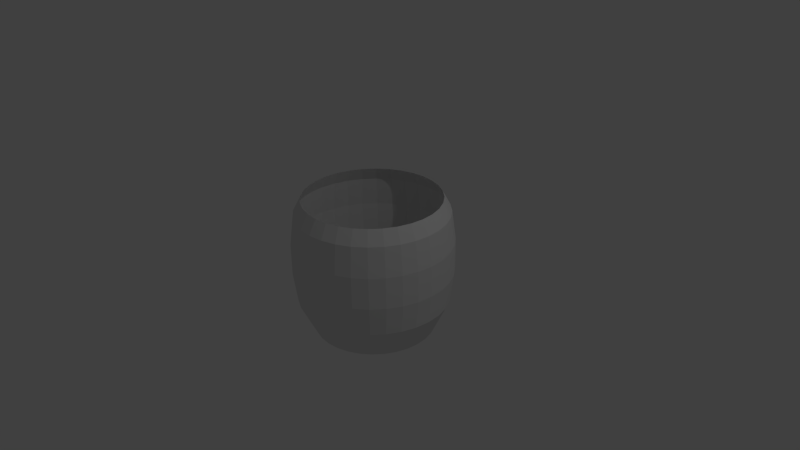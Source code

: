 # Source: coffee-cup.blend  (saved by Blender 2.75.0; exported with 4.5.12 LTS)
import bpy
from mathutils import Matrix  # noqa: F401  (used for matrix-valued properties, if any)

bpy.ops.wm.read_factory_settings(use_empty=True)
scene = bpy.context.scene
scene.name = 'Scene'

# ---- collections
col_collection_1 = bpy.data.collections.new('Collection 1'); scene.collection.children.link(col_collection_1)

# ---- world
world_world = bpy.data.worlds.new('World'); scene.world = world_world
world_world.color = (0.05088, 0.05088, 0.05088)
world_world.use_sun_shadow = False
world_world.sun_shadow_jitter_overblur = 0.0
world_world.cycles.sampling_method = 'MANUAL'
world_world.cycles.sample_map_resolution = 256

# ---- cameras
cam_camera = bpy.data.cameras.new('Camera')
cam_camera.clip_end = 100.0
cam_camera.lens = 35.0
cam_camera.sensor_width = 32.0
cam_camera.sensor_height = 18.0
cam_camera.ortho_scale = 7.314
cam_camera.dof.focus_distance = 0.0

# ---- lights
light_lamp = bpy.data.lights.new('Lamp', 'POINT')
light_lamp.transmission_factor = 0.0
light_lamp.cutoff_distance = 30.0
light_lamp.energy = 100.0
light_lamp.shadow_buffer_clip_start = 1.001
light_lamp.shadow_soft_size = 0.1
light_lamp.shadow_maximum_resolution = 0.006
light_lamp.use_absolute_resolution = True
light_lamp.cycles.use_multiple_importance_sampling = False

# ---- meshes
me_cylinder = bpy.data.meshes.new('Cylinder')
me_cylinder.from_pydata([(2.303e-08, 5.527e-08, -1.0), (0.0, 1.0, -0.5765), (2.303e-08, 0.8, -1.0), (1.187e-08, 0.9, 0.8119), (0.1561, 0.7846, -1.0), (0.1756, 0.8827, 0.8119), (0.3061, 0.7391, -1.0), (0.3444, 0.8315, 0.8119), (0.4445, 0.6652, -1.0), (0.5, 0.7483, 0.8119), (0.5657, 0.5657, -1.0), (0.6364, 0.6364, 0.8119), (0.6652, 0.4445, -1.0), (0.7483, 0.5, 0.8119), (0.7391, 0.3061, -1.0), (0.8315, 0.3444, 0.8119), (0.7846, 0.1561, -1.0), (0.8827, 0.1756, 0.8119), (0.8, 1.157e-07, -1.0), (0.9, 9.645e-08, 0.8119), (0.7846, -0.1561, -1.0), (0.8827, -0.1756, 0.8119), (0.7391, -0.3061, -1.0), (0.8315, -0.3444, 0.8119), (0.6652, -0.4445, -1.0), (0.7483, -0.5, 0.8119), (0.5657, -0.5657, -1.0), (0.6364, -0.6364, 0.8119), (0.4445, -0.6652, -1.0), (0.5, -0.7483, 0.8119), (0.3061, -0.7391, -1.0), (0.3444, -0.8315, 0.8119), (0.1561, -0.7846, -1.0), (0.1756, -0.8827, 0.8119), (-2.376e-07, -0.8, -1.0), (-2.814e-07, -0.9, 0.8119), (-0.1561, -0.7846, -1.0), (-0.1756, -0.8827, 0.8119), (-0.3061, -0.7391, -1.0), (-0.3444, -0.8315, 0.8119), (-0.4445, -0.6652, -1.0), (-0.5, -0.7483, 0.8119), (-0.5657, -0.5657, -1.0), (-0.6364, -0.6364, 0.8119), (-0.6652, -0.4445, -1.0), (-0.7483, -0.5, 0.8119), (-0.7391, -0.3061, -1.0), (-0.8315, -0.3444, 0.8119), (-0.7846, -0.1561, -1.0), (-0.8827, -0.1756, 0.8119), (-0.8, 8.277e-07, -1.0), (-0.9, 8.975e-07, 0.8119), (-0.7846, 0.1561, -1.0), (-0.8827, 0.1756, 0.8119), (-0.7391, 0.3061, -1.0), (-0.8315, 0.3444, 0.8119), (-0.6652, 0.4445, -1.0), (-0.7483, 0.5, 0.8119), (-0.5657, 0.5657, -1.0), (-0.6364, 0.6364, 0.8119), (-0.4445, 0.6652, -1.0), (-0.5, 0.7483, 0.8119), (-0.3061, 0.7391, -1.0), (-0.3444, 0.8315, 0.8119), (-0.1561, 0.7846, -1.0), (-0.1756, 0.8827, 0.8119), (-2.678e-09, 1.05, -0.1865), (-2.678e-09, 1.05, 0.2335), (0.0, 1.0, 0.6235), (0.1951, 0.9808, 0.6235), (0.2048, 1.03, 0.2335), (0.2048, 1.03, -0.1865), (0.1951, 0.9808, -0.5765), (0.3827, 0.9239, 0.6235), (0.4018, 0.9701, 0.2335), (0.4018, 0.9701, -0.1865), (0.3827, 0.9239, -0.5765), (0.5556, 0.8315, 0.6235), (0.5833, 0.873, 0.2335), (0.5833, 0.873, -0.1865), (0.5556, 0.8315, -0.5765), (0.7071, 0.7071, 0.6235), (0.7425, 0.7425, 0.2335), (0.7425, 0.7425, -0.1865), (0.7071, 0.7071, -0.5765), (0.8315, 0.5556, 0.6235), (0.873, 0.5833, 0.2335), (0.873, 0.5833, -0.1865), (0.8315, 0.5556, -0.5765), (0.9239, 0.3827, 0.6235), (0.9701, 0.4018, 0.2335), (0.9701, 0.4018, -0.1865), (0.9239, 0.3827, -0.5765), (0.9808, 0.1951, 0.6235), (1.03, 0.2048, 0.2335), (1.03, 0.2048, -0.1865), (0.9808, 0.1951, -0.5765), (1.0, 7.55e-08, 0.6235), (1.05, 6.335e-08, 0.2335), (1.05, 6.335e-08, -0.1865), (1.0, 7.55e-08, -0.5765), (0.9808, -0.1951, 0.6235), (1.03, -0.2048, 0.2335), (1.03, -0.2048, -0.1865), (0.9808, -0.1951, -0.5765), (0.9239, -0.3827, 0.6235), (0.9701, -0.4018, 0.2335), (0.9701, -0.4018, -0.1865), (0.9239, -0.3827, -0.5765), (0.8315, -0.5556, 0.6235), (0.873, -0.5833, 0.2335), (0.873, -0.5833, -0.1865), (0.8315, -0.5556, -0.5765), (0.7071, -0.7071, 0.6235), (0.7425, -0.7425, 0.2335), (0.7425, -0.7425, -0.1865), (0.7071, -0.7071, -0.5765), (0.5556, -0.8315, 0.6235), (0.5833, -0.873, 0.2335), (0.5833, -0.873, -0.1865), (0.5556, -0.8315, -0.5765), (0.3827, -0.9239, 0.6235), (0.4018, -0.9701, 0.2335), (0.4018, -0.9701, -0.1865), (0.3827, -0.9239, -0.5765), (0.1951, -0.9808, 0.6235), (0.2048, -1.03, 0.2335), (0.2048, -1.03, -0.1865), (0.1951, -0.9808, -0.5765), (-3.258e-07, -1.0, 0.6235), (-3.448e-07, -1.05, 0.2335), (-3.448e-07, -1.05, -0.1865), (-3.258e-07, -1.0, -0.5765), (-0.1951, -0.9808, 0.6235), (-0.2048, -1.03, 0.2335), (-0.2048, -1.03, -0.1865), (-0.1951, -0.9808, -0.5765), (-0.3827, -0.9239, 0.6235), (-0.4018, -0.9701, 0.2335), (-0.4018, -0.9701, -0.1865), (-0.3827, -0.9239, -0.5765), (-0.5556, -0.8315, 0.6235), (-0.5833, -0.873, 0.2335), (-0.5833, -0.873, -0.1865), (-0.5556, -0.8315, -0.5765), (-0.7071, -0.7071, 0.6235), (-0.7425, -0.7425, 0.2335), (-0.7425, -0.7425, -0.1865), (-0.7071, -0.7071, -0.5765), (-0.8315, -0.5556, 0.6235), (-0.873, -0.5833, 0.2335), (-0.873, -0.5833, -0.1865), (-0.8315, -0.5556, -0.5765), (-0.9239, -0.3827, 0.6235), (-0.9701, -0.4018, 0.2335), (-0.9701, -0.4018, -0.1865), (-0.9239, -0.3827, -0.5765), (-0.9808, -0.1951, 0.6235), (-1.03, -0.2048, 0.2335), (-1.03, -0.2048, -0.1865), (-0.9808, -0.1951, -0.5765), (-1.0, 9.656e-07, 0.6235), (-1.05, 9.98e-07, 0.2335), (-1.05, 9.98e-07, -0.1865), (-1.0, 9.656e-07, -0.5765), (-0.9808, 0.1951, 0.6235), (-1.03, 0.2048, 0.2335), (-1.03, 0.2048, -0.1865), (-0.9808, 0.1951, -0.5765), (-0.9239, 0.3827, 0.6235), (-0.9701, 0.4018, 0.2335), (-0.9701, 0.4018, -0.1865), (-0.9239, 0.3827, -0.5765), (-0.8315, 0.5556, 0.6235), (-0.873, 0.5833, 0.2335), (-0.873, 0.5833, -0.1865), (-0.8315, 0.5556, -0.5765), (-0.7071, 0.7071, 0.6235), (-0.7425, 0.7425, 0.2335), (-0.7425, 0.7425, -0.1865), (-0.7071, 0.7071, -0.5765), (-0.5556, 0.8315, 0.6235), (-0.5833, 0.873, 0.2335), (-0.5833, 0.873, -0.1865), (-0.5556, 0.8315, -0.5765), (-0.3827, 0.9239, 0.6235), (-0.4018, 0.9701, 0.2335), (-0.4018, 0.9701, -0.1865), (-0.3827, 0.9239, -0.5765), (-0.1951, 0.9808, 0.6235), (-0.2048, 1.03, 0.2335), (-0.2048, 1.03, -0.1865), (-0.1951, 0.9808, -0.5765)], [], [(0, 2, 4), (163, 162, 166, 167), (68, 3, 5, 69), (0, 4, 6), (164, 163, 167, 168), (69, 5, 7, 73), (0, 6, 8), (50, 164, 168, 52), (73, 7, 9, 77), (0, 8, 10), (166, 165, 169, 170), (77, 9, 11, 81), (0, 10, 12), (167, 166, 170, 171), (81, 11, 13, 85), (0, 12, 14), (168, 167, 171, 172), (85, 13, 15, 89), (0, 14, 16), (52, 168, 172, 54), (89, 15, 17, 93), (0, 16, 18), (170, 169, 173, 174), (93, 17, 19, 97), (0, 18, 20), (171, 170, 174, 175), (97, 19, 21, 101), (0, 20, 22), (172, 171, 175, 176), (101, 21, 23, 105), (0, 22, 24), (54, 172, 176, 56), (105, 23, 25, 109), (0, 24, 26), (174, 173, 177, 178), (109, 25, 27, 113), (0, 26, 28), (175, 174, 178, 179), (113, 27, 29, 117), (0, 28, 30), (176, 175, 179, 180), (117, 29, 31, 121), (0, 30, 32), (56, 176, 180, 58), (121, 31, 33, 125), (0, 32, 34), (178, 177, 181, 182), (125, 33, 35, 129), (0, 34, 36), (179, 178, 182, 183), (129, 35, 37, 133), (0, 36, 38), (180, 179, 183, 184), (133, 37, 39, 137), (0, 38, 40), (58, 180, 184, 60), (137, 39, 41, 141), (0, 40, 42), (182, 181, 185, 186), (141, 41, 43, 145), (0, 42, 44), (183, 182, 186, 187), (145, 43, 45, 149), (0, 44, 46), (184, 183, 187, 188), (149, 45, 47, 153), (0, 46, 48), (60, 184, 188, 62), (153, 47, 49, 157), (0, 48, 50), (186, 185, 189, 190), (157, 49, 51, 161), (0, 50, 52), (187, 186, 190, 191), (161, 51, 53, 165), (0, 52, 54), (188, 187, 191, 192), (165, 53, 55, 169), (0, 54, 56), (62, 188, 192, 64), (169, 55, 57, 173), (0, 56, 58), (190, 189, 68, 67), (173, 57, 59, 177), (0, 58, 60), (191, 190, 67, 66), (177, 59, 61, 181), (0, 60, 62), (192, 191, 66, 1), (181, 61, 63, 185), (0, 62, 64), (64, 192, 1, 2), (185, 63, 65, 189), (0, 64, 2), (162, 161, 165, 166), (189, 65, 3, 68), (48, 160, 164, 50), (160, 159, 163, 164), (159, 158, 162, 163), (158, 157, 161, 162), (46, 156, 160, 48), (156, 155, 159, 160), (155, 154, 158, 159), (154, 153, 157, 158), (44, 152, 156, 46), (152, 151, 155, 156), (151, 150, 154, 155), (150, 149, 153, 154), (42, 148, 152, 44), (148, 147, 151, 152), (147, 146, 150, 151), (146, 145, 149, 150), (40, 144, 148, 42), (144, 143, 147, 148), (143, 142, 146, 147), (142, 141, 145, 146), (38, 140, 144, 40), (140, 139, 143, 144), (139, 138, 142, 143), (138, 137, 141, 142), (36, 136, 140, 38), (136, 135, 139, 140), (135, 134, 138, 139), (134, 133, 137, 138), (34, 132, 136, 36), (132, 131, 135, 136), (131, 130, 134, 135), (130, 129, 133, 134), (32, 128, 132, 34), (128, 127, 131, 132), (127, 126, 130, 131), (126, 125, 129, 130), (30, 124, 128, 32), (124, 123, 127, 128), (123, 122, 126, 127), (122, 121, 125, 126), (28, 120, 124, 30), (120, 119, 123, 124), (119, 118, 122, 123), (118, 117, 121, 122), (26, 116, 120, 28), (116, 115, 119, 120), (115, 114, 118, 119), (114, 113, 117, 118), (24, 112, 116, 26), (112, 111, 115, 116), (111, 110, 114, 115), (110, 109, 113, 114), (22, 108, 112, 24), (108, 107, 111, 112), (107, 106, 110, 111), (106, 105, 109, 110), (20, 104, 108, 22), (104, 103, 107, 108), (103, 102, 106, 107), (102, 101, 105, 106), (18, 100, 104, 20), (100, 99, 103, 104), (99, 98, 102, 103), (98, 97, 101, 102), (16, 96, 100, 18), (96, 95, 99, 100), (95, 94, 98, 99), (94, 93, 97, 98), (14, 92, 96, 16), (92, 91, 95, 96), (91, 90, 94, 95), (90, 89, 93, 94), (12, 88, 92, 14), (88, 87, 91, 92), (87, 86, 90, 91), (86, 85, 89, 90), (10, 84, 88, 12), (84, 83, 87, 88), (83, 82, 86, 87), (82, 81, 85, 86), (8, 80, 84, 10), (80, 79, 83, 84), (79, 78, 82, 83), (78, 77, 81, 82), (6, 76, 80, 8), (76, 75, 79, 80), (75, 74, 78, 79), (74, 73, 77, 78), (4, 72, 76, 6), (72, 71, 75, 76), (71, 70, 74, 75), (70, 69, 73, 74), (2, 1, 72, 4), (1, 66, 71, 72), (66, 67, 70, 71), (67, 68, 69, 70)])
me_cylinder.use_remesh_preserve_volume = False
me_cylinder.use_remesh_preserve_attributes = False
me_cylinder.use_mirror_vertex_groups = False
me_cylinder.update()

# ---- curves / text
cu_beziercurve = bpy.data.curves.new('BezierCurve', 'CURVE')
cu_beziercurve.dimensions = '3D'
_sp = cu_beziercurve.splines.new('BEZIER'); _sp.bezier_points.add(1)
_sp.bezier_points.foreach_set('co', [-1.0, 0.0, 0.0, 1.0, 0.0, 0.0])
_sp.bezier_points.foreach_set('handle_left', [-1.5, -0.5, 0.0, 0.0, 0.0, 0.0])
_sp.bezier_points.foreach_set('handle_right', [-0.5, 0.5, 0.0, 2.0, 0.0, 0.0])
for _p, _l, _r in zip(_sp.bezier_points, ['ALIGNED', 'ALIGNED'], ['ALIGNED', 'ALIGNED']): _p.handle_left_type = _l; _p.handle_right_type = _r
_sp.order_u = 0
_sp.order_v = 0
cu_beziercurve.use_path = True
cu_beziercurve.use_path_clamp = True
cu_beziercurve.bevel_resolution = 0
cu_beziercurve.fill_mode = 'HALF'

# ---- objects
ob_beziercurve = bpy.data.objects.new('BezierCurve', cu_beziercurve)
ob_cylinder = bpy.data.objects.new('Cylinder', me_cylinder)
ob_lamp = bpy.data.objects.new('Lamp', light_lamp)
ob_camera = bpy.data.objects.new('Camera', cam_camera)

# ---- transforms, parenting, visibility, modifiers, constraints
ob_beziercurve.location = (0.0, 0.0, 0.0)
ob_beziercurve.lineart.crease_threshold = 0.0
ob_cylinder.location = (0.0, 0.0, 0.0)
ob_cylinder.lineart.crease_threshold = 0.0
ob_lamp.location = (4.076, 1.005, 5.904)
ob_lamp.rotation_euler = (0.6503, 0.05522, 1.866)
ob_lamp.lock_rotations_4d = False
ob_lamp.empty_display_type = 'ARROWS'
ob_lamp.color = (0.0, 0.0, 0.0, 0.0)
ob_lamp.lineart.crease_threshold = 0.0
ob_camera.location = (7.481, -6.508, 5.344)
ob_camera.rotation_euler = (1.109, 0.01082, 0.8149)
ob_camera.lock_rotations_4d = False
ob_camera.empty_display_type = 'ARROWS'
ob_camera.color = (0.0, 0.0, 0.0, 0.0)
ob_camera.display_type = 'WIRE'
ob_camera.lineart.crease_threshold = 0.0

# ---- collection membership
col_collection_1.objects.link(ob_beziercurve)
col_collection_1.objects.link(ob_cylinder)
col_collection_1.objects.link(ob_lamp)
col_collection_1.objects.link(ob_camera)

# ---- scene / render settings (as saved in the file)
scene.camera = ob_camera
scene.frame_start = 1; scene.frame_end = 250; scene.frame_set(1)
scene.render.engine = 'CYCLES'
scene.render.resolution_percentage = 50
scene.render.dither_intensity = 0.0
scene.cycles.use_denoising = False
scene.cycles.samples = 10
scene.cycles.sampling_pattern = 'TABULATED_SOBOL'
scene.cycles.light_sampling_threshold = 0.0
scene.cycles.use_adaptive_sampling = False
scene.cycles.use_light_tree = False
scene.cycles.blur_glossy = 0.0
scene.cycles.pixel_filter_type = 'GAUSSIAN'
scene.cycles.sample_clamp_indirect = 0.0
scene.view_settings.view_transform = 'Standard'
bpy.context.view_layer.update()
